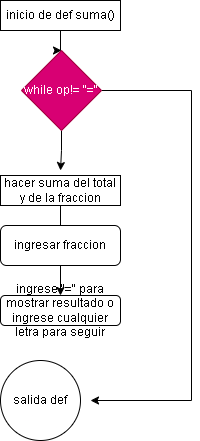

The diagram above was exported from draw.io. Its source (the exported page's mxGraphModel, read from the mxfile embedded in the PNG):
<mxGraphModel dx="522" dy="445" grid="1" gridSize="10" guides="1" tooltips="1" connect="1" arrows="1" fold="1" page="1" pageScale="1" pageWidth="850" pageHeight="1100" math="0" shadow="0">
  <root>
    <mxCell id="0" />
    <mxCell id="1" parent="0" />
    <mxCell id="Jkr3mKfvZoDCfkABsdal-6" value="" style="edgeStyle=orthogonalEdgeStyle;rounded=0;orthogonalLoop=1;jettySize=auto;html=1;entryX=0.5;entryY=0;entryDx=0;entryDy=0;" edge="1" parent="1" source="Jkr3mKfvZoDCfkABsdal-1" target="Jkr3mKfvZoDCfkABsdal-13">
      <mxGeometry relative="1" as="geometry">
        <mxPoint x="270" y="70" as="targetPoint" />
      </mxGeometry>
    </mxCell>
    <mxCell id="Jkr3mKfvZoDCfkABsdal-8" value="" style="edgeStyle=orthogonalEdgeStyle;rounded=0;orthogonalLoop=1;jettySize=auto;html=1;" edge="1" parent="1" target="Jkr3mKfvZoDCfkABsdal-7">
      <mxGeometry relative="1" as="geometry">
        <mxPoint x="270" y="195" as="sourcePoint" />
      </mxGeometry>
    </mxCell>
    <mxCell id="Jkr3mKfvZoDCfkABsdal-1" value="inicio de def suma()" style="rounded=0;whiteSpace=wrap;html=1;" vertex="1" parent="1">
      <mxGeometry x="210" y="20" width="120" height="30" as="geometry" />
    </mxCell>
    <mxCell id="Jkr3mKfvZoDCfkABsdal-10" style="edgeStyle=orthogonalEdgeStyle;rounded=0;orthogonalLoop=1;jettySize=auto;html=1;entryX=0.5;entryY=0.25;entryDx=0;entryDy=0;entryPerimeter=0;" edge="1" parent="1" source="Jkr3mKfvZoDCfkABsdal-7" target="Jkr3mKfvZoDCfkABsdal-9">
      <mxGeometry relative="1" as="geometry" />
    </mxCell>
    <mxCell id="Jkr3mKfvZoDCfkABsdal-7" value="hacer suma del total y de la fraccion" style="rounded=0;whiteSpace=wrap;html=1;" vertex="1" parent="1">
      <mxGeometry x="210" y="195" width="120" height="30" as="geometry" />
    </mxCell>
    <mxCell id="Jkr3mKfvZoDCfkABsdal-12" value="" style="edgeStyle=orthogonalEdgeStyle;rounded=0;orthogonalLoop=1;jettySize=auto;html=1;" edge="1" parent="1" source="Jkr3mKfvZoDCfkABsdal-9" target="Jkr3mKfvZoDCfkABsdal-11">
      <mxGeometry relative="1" as="geometry" />
    </mxCell>
    <mxCell id="Jkr3mKfvZoDCfkABsdal-9" value="ingresar fraccion" style="rounded=1;whiteSpace=wrap;html=1;" vertex="1" parent="1">
      <mxGeometry x="210" y="245" width="120" height="40" as="geometry" />
    </mxCell>
    <mxCell id="Jkr3mKfvZoDCfkABsdal-11" value="ingrese &quot;=&quot; para mostrar resultado o ingrese cualquier letra para seguir" style="whiteSpace=wrap;html=1;rounded=1;" vertex="1" parent="1">
      <mxGeometry x="210" y="315" width="120" height="30" as="geometry" />
    </mxCell>
    <mxCell id="Jkr3mKfvZoDCfkABsdal-15" style="edgeStyle=orthogonalEdgeStyle;rounded=0;orthogonalLoop=1;jettySize=auto;html=1;" edge="1" parent="1" source="Jkr3mKfvZoDCfkABsdal-13">
      <mxGeometry relative="1" as="geometry">
        <mxPoint x="270" y="190" as="targetPoint" />
      </mxGeometry>
    </mxCell>
    <mxCell id="Jkr3mKfvZoDCfkABsdal-16" style="edgeStyle=orthogonalEdgeStyle;rounded=0;orthogonalLoop=1;jettySize=auto;html=1;" edge="1" parent="1" source="Jkr3mKfvZoDCfkABsdal-13">
      <mxGeometry relative="1" as="geometry">
        <mxPoint x="300" y="420" as="targetPoint" />
        <Array as="points">
          <mxPoint x="401" y="110" />
        </Array>
      </mxGeometry>
    </mxCell>
    <mxCell id="Jkr3mKfvZoDCfkABsdal-13" value="while op!= &quot;=&quot;" style="rhombus;whiteSpace=wrap;html=1;fillColor=#d80073;fontColor=#ffffff;strokeColor=#A50040;" vertex="1" parent="1">
      <mxGeometry x="231" y="70" width="80" height="80" as="geometry" />
    </mxCell>
    <mxCell id="Jkr3mKfvZoDCfkABsdal-17" value="salida def" style="ellipse;whiteSpace=wrap;html=1;aspect=fixed;" vertex="1" parent="1">
      <mxGeometry x="210" y="380" width="80" height="80" as="geometry" />
    </mxCell>
  </root>
</mxGraphModel>